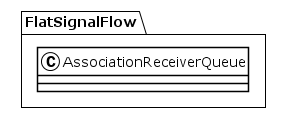

The diagram above was rendered by PlantUML. Its source (embedded in the PNG):
@startuml
!theme plain
package FlatSignalFlow {
class AssociationReceiverQueue {
}
}
@enduml